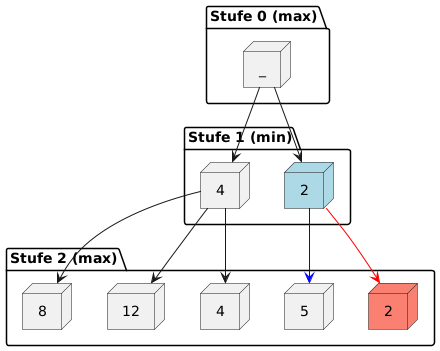

The diagram above was rendered by PlantUML. Its source (embedded in the PNG):
@startuml
' Force top-down layout
top to bottom direction

package "Stufe 0 (max)" {
    node "_" as L0
}

package "Stufe 1 (min)" {
    node "2" as L1L #lightblue
    node "4" as L1R
}

package "Stufe 2 (max)" {
    node "2" as L2LL #salmon
    node "5" as L2LR
    node "4" as L2RL
    node "12" as L2RM
    node "8" as L2RR
}

' Connections
L0 --> L1L
L0 --> L1R
L1L --> L2LL #red
L1L --> L2LR #blue
L1R --> L2RL
L1R --> L2RM
L1R --> L2RR

@enduml